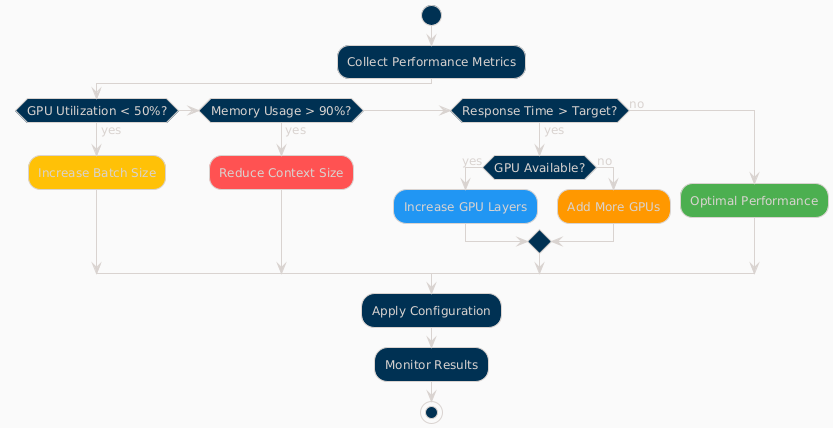

The diagram above was rendered by PlantUML. Its source (embedded in the PNG):
@startuml
!theme blueprint
skinparam backgroundColor #FAFAFA
skinparam defaultFontSize 12

start

:Collect Performance Metrics;

if (GPU Utilization < 50%?) then (yes)
    #FFC107:Increase Batch Size;
else if (Memory Usage > 90%?) then (yes)
    #FF5252:Reduce Context Size;
else if (Response Time > Target?) then (yes)
    if (GPU Available?) then (yes)
        #2196F3:Increase GPU Layers;
    else (no)
        #FF9800:Add More GPUs;
    endif
else (no)
    #4CAF50:Optimal Performance;
endif

:Apply Configuration;
:Monitor Results;

stop

@enduml